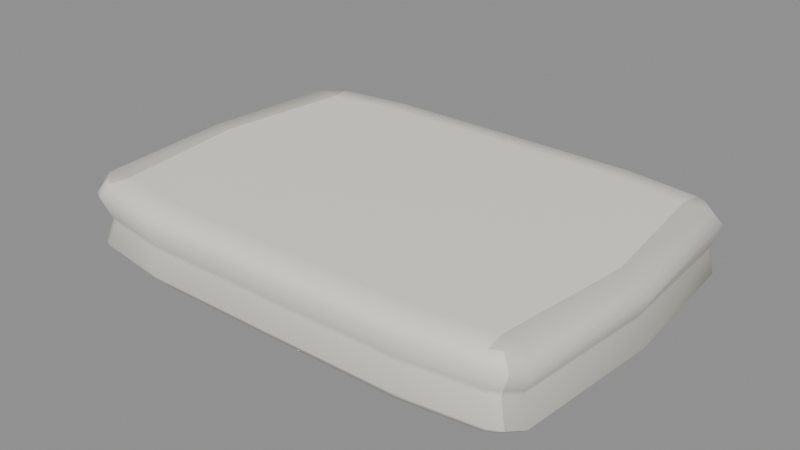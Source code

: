# Source: towel__v01.blend  (saved by Blender 5.2.45; exported with 4.5.12 LTS)
import bpy
from mathutils import Matrix  # noqa: F401  (used for matrix-valued properties, if any)

bpy.ops.wm.read_factory_settings(use_empty=True)
scene = bpy.context.scene
scene.name = 'Scene'

# ---- materials (node trees are filled in below, after node groups)
mat_unbleached_cotton = bpy.data.materials.new('Unbleached cotton')
mat_unbleached_cotton.diffuse_color = (0.86, 0.84, 0.76, 1.0)
mat_cotton_woven_hem = bpy.data.materials.new('Cotton woven hem')
mat_cotton_woven_hem.diffuse_color = (0.65, 0.64, 0.57, 1.0)

# ---- material node trees
mat_unbleached_cotton.use_nodes = True; mat_unbleached_cotton.node_tree.nodes.clear()
_N = mat_unbleached_cotton.node_tree.nodes; _L = mat_unbleached_cotton.node_tree.links
n0 = _N.new('ShaderNodeBsdfPrincipled'); n0.name = 'Principled BSDF'; n0.location = (-200, 100)
n0.inputs[0].default_value = (0.86, 0.84, 0.76, 1.0)
n0.inputs[2].default_value = 0.96
n0.inputs[10].default_value = 0.005
n1 = _N.new('ShaderNodeOutputMaterial'); n1.name = 'Material Output'; n1.location = (200, 100)
_L.new(n0.outputs[0], n1.inputs[0])
n1.is_active_output = True
mat_cotton_woven_hem.use_nodes = True; mat_cotton_woven_hem.node_tree.nodes.clear()
_N = mat_cotton_woven_hem.node_tree.nodes; _L = mat_cotton_woven_hem.node_tree.links
n0 = _N.new('ShaderNodeBsdfPrincipled'); n0.name = 'Principled BSDF'; n0.location = (-200, 100)
n0.inputs[0].default_value = (0.65, 0.64, 0.57, 1.0)
n0.inputs[2].default_value = 1.0
n0.inputs[10].default_value = 0.005
n1 = _N.new('ShaderNodeOutputMaterial'); n1.name = 'Material Output'; n1.location = (200, 100)
_L.new(n0.outputs[0], n1.inputs[0])
n1.is_active_output = True

# ---- meshes
me_towel_editable_surface = bpy.data.meshes.new('towel editable surface')
me_towel_editable_surface.from_pydata([(-0.1107, -0.07662, 0.0), (-0.1055, -0.07941, 0.0), (-0.06826, -0.08439, 0.0), (-4.768e-09, -0.0846, 0.0), (0.06826, -0.08439, 0.0), (0.1055, -0.07941, 0.0), (0.1107, -0.07662, 0.0), (-0.1164, -0.07089, 0.0), (-0.1039, -0.06883, 0.0), (-0.06803, -0.07401, 0.0), (-4.768e-09, -0.07445, 0.0), (0.06803, -0.07401, 0.0), (0.1039, -0.06883, 0.0), (0.1164, -0.07089, 0.0), (-0.1222, 3.576e-09, 0.0), (-0.1124, 3.576e-09, 0.0), (-0.06843, 3.576e-09, 0.0), (-4.768e-09, 3.576e-09, 0.0), (0.06843, 3.576e-09, 0.0), (0.1124, 3.576e-09, 0.0), (0.1222, 3.576e-09, 0.0), (-0.1164, 0.07089, 0.0), (-0.1039, 0.06883, 0.0), (-0.06803, 0.07401, 0.0), (-4.768e-09, 0.07445, 0.0), (0.06803, 0.07401, 0.0), (0.1039, 0.06883, 0.0), (0.1164, 0.07089, 0.0), (-0.1107, 0.07662, 0.0), (-0.1055, 0.07941, 0.0), (-0.06826, 0.08439, 0.0), (-4.768e-09, 0.0846, 0.0), (0.06826, 0.08439, 0.0), (0.1055, 0.07941, 0.0), (0.1107, 0.07662, 0.0), (-0.113, -0.07825, 0.038), (-0.1078, -0.0811, 0.038), (-0.06972, -0.08619, 0.038), (-4.768e-09, -0.0864, 0.038), (0.06972, -0.08619, 0.038), (0.1078, -0.0811, 0.038), (0.113, -0.07825, 0.038), (-0.1188, -0.0724, 0.038), (-0.1061, -0.07029, 0.03804), (-0.06948, -0.07558, 0.0382), (-4.768e-09, -0.07603, 0.03845), (0.06948, -0.07558, 0.03842), (0.1061, -0.07029, 0.0381), (0.1188, -0.0724, 0.038), (-0.1248, 3.576e-09, 0.038), (-0.1148, 3.576e-09, 0.03818), (-0.06989, 3.576e-09, 0.03888), (-4.768e-09, 3.576e-09, 0.04), (0.06989, 3.576e-09, 0.03986), (0.1148, 3.576e-09, 0.03843), (0.1248, 3.576e-09, 0.038), (-0.1188, 0.0724, 0.038), (-0.1061, 0.07029, 0.03804), (-0.06948, 0.07558, 0.0382), (-4.768e-09, 0.07603, 0.03845), (0.06948, 0.07558, 0.03842), (0.1061, 0.07029, 0.0381), (0.1188, 0.0724, 0.038), (-0.113, 0.07825, 0.038), (-0.1078, 0.0811, 0.038), (-0.06972, 0.08619, 0.038), (-4.768e-09, 0.0864, 0.038), (0.06972, 0.08619, 0.038), (0.1078, 0.0811, 0.038), (0.113, 0.07825, 0.038), (-0.1166, -0.0807, 0.006), (-0.1111, -0.08363, 0.005913), (-0.0719, -0.08888, 0.005656), (-4.768e-09, -0.0891, 0.006), (0.0719, -0.08888, 0.006344), (0.1111, -0.08363, 0.006087), (0.1166, -0.0807, 0.006), (0.1226, -0.07466, 0.006), (0.1287, 3.576e-09, 0.006), (0.1226, 0.07466, 0.006), (0.1166, 0.0807, 0.006), (0.1111, 0.08363, 0.006), (0.0719, 0.08888, 0.006), (-4.768e-09, 0.0891, 0.006), (-0.0719, 0.08888, 0.006), (-0.1111, 0.08363, 0.006), (-0.1166, 0.0807, 0.006), (-0.1226, 0.07466, 0.006), (-0.1287, 3.576e-09, 0.006), (-0.1226, -0.07466, 0.006), (-0.1124, -0.07785, 0.018), (-0.1072, -0.08068, 0.01791), (-0.06935, -0.08574, 0.01766), (-4.768e-09, -0.08595, 0.018), (0.06935, -0.08574, 0.01834), (0.1072, -0.08068, 0.01809), (0.1124, -0.07785, 0.018), (0.1182, -0.07202, 0.018), (0.1242, 3.576e-09, 0.018), (0.1202, 0.07325, 0.018), (0.1166, 0.0807, 0.018), (0.1111, 0.08363, 0.018), (0.0719, 0.08888, 0.018), (-4.768e-09, 0.0891, 0.018), (-0.0719, 0.08888, 0.018), (-0.1111, 0.08363, 0.018), (-0.1166, 0.0807, 0.018), (-0.1202, 0.07325, 0.018), (-0.1242, 3.576e-09, 0.018), (-0.1182, -0.07202, 0.018), (-0.1136, -0.07866, 0.021), (-0.1083, -0.08152, 0.02091), (-0.07008, -0.08664, 0.02066), (-4.768e-09, -0.08685, 0.021), (0.07008, -0.08664, 0.02134), (0.1083, -0.08152, 0.02109), (0.1136, -0.07866, 0.021), (0.1195, -0.07278, 0.021), (0.1255, 3.576e-09, 0.021), (0.1209, 0.07365, 0.021), (0.1166, 0.0807, 0.021), (0.1111, 0.08363, 0.021), (0.0719, 0.08888, 0.021), (-4.768e-09, 0.0891, 0.021), (-0.0719, 0.08888, 0.021), (-0.1111, 0.08363, 0.021), (-0.1166, 0.0807, 0.021), (-0.1209, 0.07365, 0.021), (-0.1255, 3.576e-09, 0.021), (-0.1195, -0.07278, 0.021), (-0.1177, -0.08152, 0.031), (-0.1123, -0.08448, 0.03091), (-0.07262, -0.08978, 0.03066), (-4.768e-09, -0.09, 0.031), (0.07262, -0.08978, 0.03134), (0.1123, -0.08448, 0.03109), (0.1177, -0.08152, 0.031), (0.1238, -0.07542, 0.031), (0.13, 3.576e-09, 0.031), (0.1238, 0.07542, 0.031), (0.1177, 0.08152, 0.031), (0.1123, 0.08448, 0.031), (0.07262, 0.08978, 0.031), (-4.768e-09, 0.09, 0.031), (-0.07262, 0.08978, 0.031), (-0.1123, 0.08448, 0.031), (-0.1177, 0.08152, 0.031), (-0.1238, 0.07542, 0.031), (-0.13, 3.576e-09, 0.031), (-0.1238, -0.07542, 0.031)], [], [(7, 8, 1, 0), (8, 9, 2, 1), (9, 10, 3, 2), (10, 11, 4, 3), (11, 12, 5, 4), (12, 13, 6, 5), (14, 15, 8, 7), (15, 16, 9, 8), (16, 17, 10, 9), (17, 18, 11, 10), (18, 19, 12, 11), (19, 20, 13, 12), (21, 22, 15, 14), (22, 23, 16, 15), (23, 24, 17, 16), (24, 25, 18, 17), (25, 26, 19, 18), (26, 27, 20, 19), (28, 29, 22, 21), (29, 30, 23, 22), (30, 31, 24, 23), (31, 32, 25, 24), (32, 33, 26, 25), (33, 34, 27, 26), (35, 36, 43, 42), (36, 37, 44, 43), (37, 38, 45, 44), (38, 39, 46, 45), (39, 40, 47, 46), (40, 41, 48, 47), (42, 43, 50, 49), (43, 44, 51, 50), (44, 45, 52, 51), (45, 46, 53, 52), (46, 47, 54, 53), (47, 48, 55, 54), (49, 50, 57, 56), (50, 51, 58, 57), (51, 52, 59, 58), (52, 53, 60, 59), (53, 54, 61, 60), (54, 55, 62, 61), (56, 57, 64, 63), (57, 58, 65, 64), (58, 59, 66, 65), (59, 60, 67, 66), (60, 61, 68, 67), (61, 62, 69, 68), (0, 1, 71, 70), (1, 2, 72, 71), (2, 3, 73, 72), (3, 4, 74, 73), (4, 5, 75, 74), (5, 6, 76, 75), (6, 13, 77, 76), (13, 20, 78, 77), (20, 27, 79, 78), (27, 34, 80, 79), (34, 33, 81, 80), (33, 32, 82, 81), (32, 31, 83, 82), (31, 30, 84, 83), (30, 29, 85, 84), (29, 28, 86, 85), (28, 21, 87, 86), (21, 14, 88, 87), (14, 7, 89, 88), (7, 0, 70, 89), (70, 71, 91, 90), (71, 72, 92, 91), (72, 73, 93, 92), (73, 74, 94, 93), (74, 75, 95, 94), (75, 76, 96, 95), (76, 77, 97, 96), (77, 78, 98, 97), (78, 79, 99, 98), (79, 80, 100, 99), (80, 81, 101, 100), (81, 82, 102, 101), (82, 83, 103, 102), (83, 84, 104, 103), (84, 85, 105, 104), (85, 86, 106, 105), (86, 87, 107, 106), (87, 88, 108, 107), (88, 89, 109, 108), (89, 70, 90, 109), (90, 91, 111, 110), (91, 92, 112, 111), (92, 93, 113, 112), (93, 94, 114, 113), (94, 95, 115, 114), (95, 96, 116, 115), (96, 97, 117, 116), (97, 98, 118, 117), (98, 99, 119, 118), (99, 100, 120, 119), (100, 101, 121, 120), (101, 102, 122, 121), (102, 103, 123, 122), (103, 104, 124, 123), (104, 105, 125, 124), (105, 106, 126, 125), (106, 107, 127, 126), (107, 108, 128, 127), (108, 109, 129, 128), (109, 90, 110, 129), (110, 111, 131, 130), (111, 112, 132, 131), (112, 113, 133, 132), (113, 114, 134, 133), (114, 115, 135, 134), (115, 116, 136, 135), (116, 117, 137, 136), (117, 118, 138, 137), (118, 119, 139, 138), (119, 120, 140, 139), (120, 121, 141, 140), (121, 122, 142, 141), (122, 123, 143, 142), (123, 124, 144, 143), (124, 125, 145, 144), (125, 126, 146, 145), (126, 127, 147, 146), (127, 128, 148, 147), (128, 129, 149, 148), (129, 110, 130, 149), (130, 131, 36, 35), (131, 132, 37, 36), (132, 133, 38, 37), (133, 134, 39, 38), (134, 135, 40, 39), (135, 136, 41, 40), (136, 137, 48, 41), (137, 138, 55, 48), (138, 139, 62, 55), (139, 140, 69, 62), (140, 141, 68, 69), (141, 142, 67, 68), (142, 143, 66, 67), (143, 144, 65, 66), (144, 145, 64, 65), (145, 146, 63, 64), (146, 147, 56, 63), (147, 148, 49, 56), (148, 149, 42, 49), (149, 130, 35, 42)])
me_towel_editable_surface.polygons.foreach_set('use_smooth', [True] * 148)
me_towel_editable_surface.polygons.foreach_set('material_index', [1, 0, 0, 0, 0, 1, 1, 0, 0, 0, 0, 1, 1, 0, 0, 0, 0, 1, 1, 0, 0, 0, 0, 1, 1, 0, 0, 0, 0, 1, 1, 0, 0, 0, 0, 1, 1, 0, 0, 0, 0, 1, 1, 0, 0, 0, 0, 1, 0, 0, 0, 0, 0, 0, 1, 1, 1, 1, 0, 0, 0, 0, 0, 0, 1, 1, 1, 1, 0, 0, 0, 0, 0, 0, 1, 1, 1, 1, 0, 0, 0, 0, 0, 0, 1, 1, 1, 1, 0, 0, 0, 0, 0, 0, 1, 1, 1, 1, 0, 0, 0, 0, 0, 0, 1, 1, 1, 1, 0, 0, 0, 0, 0, 0, 1, 1, 1, 1, 0, 0, 0, 0, 0, 0, 1, 1, 1, 1, 0, 0, 0, 0, 0, 0, 1, 1, 1, 1, 0, 0, 0, 0, 0, 0, 1, 1, 1, 1])
me_towel_editable_surface.materials.append(mat_unbleached_cotton)
me_towel_editable_surface.materials.append(mat_cotton_woven_hem)
me_towel_editable_surface.update()

# ---- objects
ob_towel = bpy.data.objects.new('towel', me_towel_editable_surface)

# ---- transforms, parenting, visibility, modifiers, constraints
ob_towel.location = (0.0, 0.0, 0.0)

# ---- collection membership
scene.collection.objects.link(ob_towel)

# ---- scene / render settings (as saved in the file)
scene.frame_start = 1; scene.frame_end = 250; scene.frame_set(1)
scene.render.engine = 'BLENDER_EEVEE_NEXT'
scene.render.bake_bias = 0.0
scene.render.bake_samples = 0
scene.render.compositor_device = 'GPU'
scene.eevee.use_volume_custom_range = False
scene.eevee.fast_gi_thickness_near = 0.1
scene.eevee.fast_gi_thickness_far = 0.0
scene.eevee.ray_tracing_options.screen_trace_thickness = 0.1
bpy.context.view_layer.update()

# ---- added for rendering (the .blend has no active camera and no usable light): camera, sun + grey world if the file has none
cam_auto = bpy.data.cameras.new('AutoCamera')
cam_auto.lens = 50.0
cam_auto.sensor_width = 36.0
cam_auto.clip_end = 1000.0
ob_auto_camera = bpy.data.objects.new('AutoCamera', cam_auto)
scene.collection.objects.link(ob_auto_camera)
ob_auto_camera.location = (0.294913, -0.353896, 0.25593)
ob_auto_camera.rotation_euler = (1.09748, -7.21219e-08, 0.694738)
scene.camera = ob_auto_camera
light_auto_sun = bpy.data.lights.new('AutoSun', 'SUN')
light_auto_sun.energy = 3.0
light_auto_sun.angle = 0.0523599
ob_auto_sun = bpy.data.objects.new('AutoSun', light_auto_sun)
scene.collection.objects.link(ob_auto_sun)
ob_auto_sun.rotation_euler = (0.872665, 0.174533, 0.523599)
if scene.world is None:
    world_auto = bpy.data.worlds.new('AutoWorld')
    world_auto.color = (0.3, 0.3, 0.3)
    scene.world = world_auto
bpy.context.view_layer.update()
